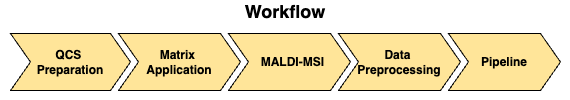

The diagram above was exported from draw.io. Its source (the exported page's mxGraphModel, read from the mxfile embedded in the PNG):
<mxGraphModel dx="1003" dy="1125" grid="1" gridSize="10" guides="1" tooltips="1" connect="1" arrows="1" fold="1" page="1" pageScale="1" pageWidth="827" pageHeight="1169" math="0" shadow="0">
  <root>
    <mxCell id="0" />
    <mxCell id="1" parent="0" />
    <mxCell id="MOcwiIebLAgcp9BeGIA5-42" value="&lt;font style=&quot;font-size: 18px;&quot;&gt;Workflow&lt;/font&gt;" style="swimlane;childLayout=stackLayout;horizontal=1;fillColor=none;horizontalStack=1;resizeParent=1;resizeParentMax=0;resizeLast=0;collapsible=0;strokeColor=none;stackBorder=10;stackSpacing=-12;resizable=1;align=center;points=[];whiteSpace=wrap;html=1;" vertex="1" parent="1">
      <mxGeometry x="40" y="640" width="570" height="100" as="geometry" />
    </mxCell>
    <mxCell id="MOcwiIebLAgcp9BeGIA5-43" value="&lt;b&gt;QCS&amp;nbsp;&lt;/b&gt;&lt;div&gt;&lt;b&gt;Preparation&lt;/b&gt;&lt;/div&gt;" style="shape=step;perimeter=stepPerimeter;fixedSize=1;points=[];whiteSpace=wrap;html=1;fillColor=#FFE599;" vertex="1" parent="MOcwiIebLAgcp9BeGIA5-42">
      <mxGeometry x="10" y="33" width="120" height="57" as="geometry" />
    </mxCell>
    <mxCell id="MOcwiIebLAgcp9BeGIA5-44" value="&lt;b&gt;Matrix&amp;nbsp;&lt;/b&gt;&lt;div&gt;&lt;b&gt;Application&lt;/b&gt;&lt;/div&gt;" style="shape=step;perimeter=stepPerimeter;fixedSize=1;points=[];whiteSpace=wrap;html=1;fillColor=#FFE599;" vertex="1" parent="MOcwiIebLAgcp9BeGIA5-42">
      <mxGeometry x="118" y="33" width="122" height="57" as="geometry" />
    </mxCell>
    <mxCell id="MOcwiIebLAgcp9BeGIA5-45" value="&lt;b&gt;&amp;nbsp; MALDI-MSI&lt;/b&gt;" style="shape=step;perimeter=stepPerimeter;fixedSize=1;points=[];whiteSpace=wrap;html=1;fillColor=#FFE599;" vertex="1" parent="MOcwiIebLAgcp9BeGIA5-42">
      <mxGeometry x="228" y="33" width="122" height="57" as="geometry" />
    </mxCell>
    <mxCell id="MOcwiIebLAgcp9BeGIA5-46" value="&lt;font style=&quot;&quot;&gt;&lt;b style=&quot;&quot;&gt;&lt;font style=&quot;font-size: 12px;&quot;&gt;Data&lt;/font&gt;&lt;span style=&quot;font-size: 11px;&quot;&gt;&amp;nbsp;&lt;/span&gt;&lt;/b&gt;&lt;/font&gt;&lt;div&gt;&lt;font style=&quot;font-size: 12px;&quot;&gt;&lt;b style=&quot;&quot;&gt;Preprocessing&lt;/b&gt;&lt;/font&gt;&lt;/div&gt;" style="shape=step;perimeter=stepPerimeter;fixedSize=1;points=[];whiteSpace=wrap;html=1;fillColor=#FFE599;" vertex="1" parent="MOcwiIebLAgcp9BeGIA5-42">
      <mxGeometry x="338" y="33" width="122" height="57" as="geometry" />
    </mxCell>
    <mxCell id="MOcwiIebLAgcp9BeGIA5-47" value="&lt;b&gt;Pipeline&lt;/b&gt;" style="shape=step;perimeter=stepPerimeter;fixedSize=1;points=[];whiteSpace=wrap;html=1;fillColor=#FFE599;" vertex="1" parent="MOcwiIebLAgcp9BeGIA5-42">
      <mxGeometry x="448" y="33" width="112" height="57" as="geometry" />
    </mxCell>
  </root>
</mxGraphModel>